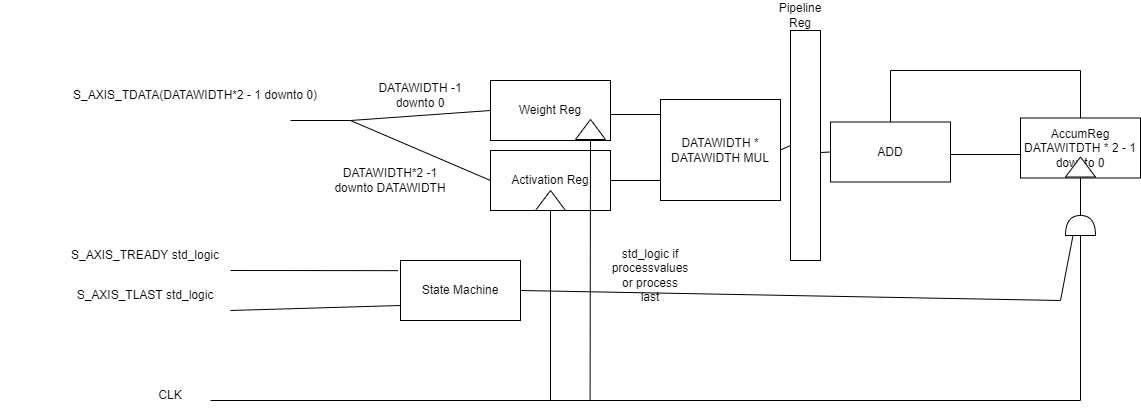

The diagram above was exported from draw.io. Its source (the exported page's mxGraphModel, read from the mxfile embedded in the PNG):
<mxGraphModel dx="2035" dy="614" grid="1" gridSize="10" guides="1" tooltips="1" connect="1" arrows="1" fold="1" page="1" pageScale="1" pageWidth="850" pageHeight="1100" math="0" shadow="0">
  <root>
    <mxCell id="0" />
    <mxCell id="1" parent="0" />
    <mxCell id="9rui2Wxo4IZdT6Y9ug5D-3" value="" style="endArrow=none;html=1;rounded=0;" edge="1" parent="1">
      <mxGeometry width="50" height="50" relative="1" as="geometry">
        <mxPoint x="50" y="200" as="sourcePoint" />
        <mxPoint x="110" y="200" as="targetPoint" />
      </mxGeometry>
    </mxCell>
    <mxCell id="9rui2Wxo4IZdT6Y9ug5D-5" value="S_AXIS_TDATA(DATAWIDTH*2 - 1 downto 0)" style="text;html=1;strokeColor=none;fillColor=none;align=center;verticalAlign=middle;whiteSpace=wrap;rounded=0;" vertex="1" parent="1">
      <mxGeometry x="-190" y="160" width="290" height="30" as="geometry" />
    </mxCell>
    <mxCell id="9rui2Wxo4IZdT6Y9ug5D-10" value="S_AXIS_TREADY std_logic" style="text;html=1;strokeColor=none;fillColor=none;align=center;verticalAlign=middle;whiteSpace=wrap;rounded=0;" vertex="1" parent="1">
      <mxGeometry x="-240" y="320" width="290" height="30" as="geometry" />
    </mxCell>
    <mxCell id="9rui2Wxo4IZdT6Y9ug5D-13" value="S_AXIS_TLAST std_logic" style="text;html=1;strokeColor=none;fillColor=none;align=center;verticalAlign=middle;whiteSpace=wrap;rounded=0;" vertex="1" parent="1">
      <mxGeometry x="-240" y="360" width="290" height="30" as="geometry" />
    </mxCell>
    <mxCell id="9rui2Wxo4IZdT6Y9ug5D-14" value="" style="endArrow=none;html=1;rounded=0;entryX=-0.021;entryY=0.169;entryDx=0;entryDy=0;entryPerimeter=0;" edge="1" parent="1" target="9rui2Wxo4IZdT6Y9ug5D-45">
      <mxGeometry width="50" height="50" relative="1" as="geometry">
        <mxPoint x="-10" y="350" as="sourcePoint" />
        <mxPoint x="50" y="350" as="targetPoint" />
      </mxGeometry>
    </mxCell>
    <mxCell id="9rui2Wxo4IZdT6Y9ug5D-15" value="" style="endArrow=none;html=1;rounded=0;entryX=0;entryY=0.75;entryDx=0;entryDy=0;" edge="1" parent="1" target="9rui2Wxo4IZdT6Y9ug5D-45">
      <mxGeometry width="50" height="50" relative="1" as="geometry">
        <mxPoint x="-10" y="390" as="sourcePoint" />
        <mxPoint x="50" y="390" as="targetPoint" />
      </mxGeometry>
    </mxCell>
    <mxCell id="9rui2Wxo4IZdT6Y9ug5D-16" value="Weight Reg" style="rounded=0;whiteSpace=wrap;html=1;" vertex="1" parent="1">
      <mxGeometry x="250" y="160" width="120" height="60" as="geometry" />
    </mxCell>
    <mxCell id="9rui2Wxo4IZdT6Y9ug5D-17" value="Activation Reg" style="rounded=0;whiteSpace=wrap;html=1;" vertex="1" parent="1">
      <mxGeometry x="250" y="230" width="120" height="60" as="geometry" />
    </mxCell>
    <mxCell id="9rui2Wxo4IZdT6Y9ug5D-18" value="" style="endArrow=none;html=1;rounded=0;entryX=0;entryY=0.5;entryDx=0;entryDy=0;" edge="1" parent="1" target="9rui2Wxo4IZdT6Y9ug5D-17">
      <mxGeometry width="50" height="50" relative="1" as="geometry">
        <mxPoint x="110" y="200" as="sourcePoint" />
        <mxPoint x="220" y="330" as="targetPoint" />
      </mxGeometry>
    </mxCell>
    <mxCell id="9rui2Wxo4IZdT6Y9ug5D-19" value="" style="endArrow=none;html=1;rounded=0;entryX=0;entryY=0.5;entryDx=0;entryDy=0;" edge="1" parent="1" target="9rui2Wxo4IZdT6Y9ug5D-16">
      <mxGeometry width="50" height="50" relative="1" as="geometry">
        <mxPoint x="110" y="200" as="sourcePoint" />
        <mxPoint x="260" y="269.9999999999999" as="targetPoint" />
      </mxGeometry>
    </mxCell>
    <mxCell id="9rui2Wxo4IZdT6Y9ug5D-20" value="DATAWIDTH -1 downto 0" style="text;html=1;strokeColor=none;fillColor=none;align=center;verticalAlign=middle;whiteSpace=wrap;rounded=0;" vertex="1" parent="1">
      <mxGeometry x="120" y="160" width="120" height="30" as="geometry" />
    </mxCell>
    <mxCell id="9rui2Wxo4IZdT6Y9ug5D-21" value="DATAWIDTH*2 -1 downto DATAWIDTH" style="text;html=1;strokeColor=none;fillColor=none;align=center;verticalAlign=middle;whiteSpace=wrap;rounded=0;" vertex="1" parent="1">
      <mxGeometry x="90" y="245" width="120" height="30" as="geometry" />
    </mxCell>
    <mxCell id="9rui2Wxo4IZdT6Y9ug5D-22" value="" style="triangle;whiteSpace=wrap;html=1;rotation=-90;" vertex="1" parent="1">
      <mxGeometry x="300" y="265" width="20" height="30" as="geometry" />
    </mxCell>
    <mxCell id="9rui2Wxo4IZdT6Y9ug5D-23" value="" style="triangle;whiteSpace=wrap;html=1;rotation=-90;" vertex="1" parent="1">
      <mxGeometry x="340" y="194" width="20" height="30" as="geometry" />
    </mxCell>
    <mxCell id="9rui2Wxo4IZdT6Y9ug5D-24" value="CLK" style="text;html=1;strokeColor=none;fillColor=none;align=center;verticalAlign=middle;whiteSpace=wrap;rounded=0;" vertex="1" parent="1">
      <mxGeometry x="-100" y="460" width="60" height="30" as="geometry" />
    </mxCell>
    <mxCell id="9rui2Wxo4IZdT6Y9ug5D-25" value="" style="endArrow=none;html=1;rounded=0;" edge="1" parent="1">
      <mxGeometry width="50" height="50" relative="1" as="geometry">
        <mxPoint x="-30" y="480" as="sourcePoint" />
        <mxPoint x="840" y="480" as="targetPoint" />
      </mxGeometry>
    </mxCell>
    <mxCell id="9rui2Wxo4IZdT6Y9ug5D-27" value="" style="shape=or;whiteSpace=wrap;html=1;rotation=-90;" vertex="1" parent="1">
      <mxGeometry x="830" y="290" width="20" height="30" as="geometry" />
    </mxCell>
    <mxCell id="9rui2Wxo4IZdT6Y9ug5D-28" value="" style="endArrow=none;html=1;rounded=0;entryX=1;entryY=0.5;entryDx=0;entryDy=0;" edge="1" parent="1" target="9rui2Wxo4IZdT6Y9ug5D-17">
      <mxGeometry width="50" height="50" relative="1" as="geometry">
        <mxPoint x="420" y="260" as="sourcePoint" />
        <mxPoint x="450" y="320" as="targetPoint" />
      </mxGeometry>
    </mxCell>
    <mxCell id="9rui2Wxo4IZdT6Y9ug5D-29" value="" style="endArrow=none;html=1;rounded=0;entryX=1;entryY=0.5;entryDx=0;entryDy=0;" edge="1" parent="1">
      <mxGeometry width="50" height="50" relative="1" as="geometry">
        <mxPoint x="420" y="194" as="sourcePoint" />
        <mxPoint x="370" y="194" as="targetPoint" />
      </mxGeometry>
    </mxCell>
    <mxCell id="9rui2Wxo4IZdT6Y9ug5D-30" value="DATAWIDTH * DATAWIDTH MUL" style="rounded=0;whiteSpace=wrap;html=1;" vertex="1" parent="1">
      <mxGeometry x="420" y="179" width="120" height="101" as="geometry" />
    </mxCell>
    <mxCell id="9rui2Wxo4IZdT6Y9ug5D-33" value="AccumReg DATAWITDTH * 2 - 1 downto 0" style="rounded=0;whiteSpace=wrap;html=1;" vertex="1" parent="1">
      <mxGeometry x="780" y="197.5" width="120" height="60" as="geometry" />
    </mxCell>
    <mxCell id="9rui2Wxo4IZdT6Y9ug5D-34" value="" style="triangle;whiteSpace=wrap;html=1;rotation=-90;" vertex="1" parent="1">
      <mxGeometry x="830" y="231.5" width="20" height="30" as="geometry" />
    </mxCell>
    <mxCell id="9rui2Wxo4IZdT6Y9ug5D-35" value="" style="endArrow=none;html=1;rounded=0;entryX=0.5;entryY=1;entryDx=0;entryDy=0;exitX=1;exitY=0.5;exitDx=0;exitDy=0;exitPerimeter=0;" edge="1" parent="1" source="9rui2Wxo4IZdT6Y9ug5D-27" target="9rui2Wxo4IZdT6Y9ug5D-33">
      <mxGeometry width="50" height="50" relative="1" as="geometry">
        <mxPoint x="590" y="350" as="sourcePoint" />
        <mxPoint x="640" y="300" as="targetPoint" />
      </mxGeometry>
    </mxCell>
    <mxCell id="9rui2Wxo4IZdT6Y9ug5D-36" value="" style="endArrow=none;html=1;rounded=0;entryX=0;entryY=0.5;entryDx=0;entryDy=0;entryPerimeter=0;" edge="1" parent="1" target="9rui2Wxo4IZdT6Y9ug5D-27">
      <mxGeometry width="50" height="50" relative="1" as="geometry">
        <mxPoint x="840" y="480" as="sourcePoint" />
        <mxPoint x="640" y="300" as="targetPoint" />
      </mxGeometry>
    </mxCell>
    <mxCell id="9rui2Wxo4IZdT6Y9ug5D-37" value="" style="endArrow=none;html=1;rounded=0;entryX=0;entryY=0.5;entryDx=0;entryDy=0;" edge="1" parent="1" target="9rui2Wxo4IZdT6Y9ug5D-22">
      <mxGeometry width="50" height="50" relative="1" as="geometry">
        <mxPoint x="310" y="480" as="sourcePoint" />
        <mxPoint x="360" y="430" as="targetPoint" />
      </mxGeometry>
    </mxCell>
    <mxCell id="9rui2Wxo4IZdT6Y9ug5D-38" value="" style="endArrow=none;html=1;rounded=0;entryX=0;entryY=0.5;entryDx=0;entryDy=0;" edge="1" parent="1" target="9rui2Wxo4IZdT6Y9ug5D-23">
      <mxGeometry width="50" height="50" relative="1" as="geometry">
        <mxPoint x="349.58" y="480" as="sourcePoint" />
        <mxPoint x="349.58" y="290" as="targetPoint" />
      </mxGeometry>
    </mxCell>
    <mxCell id="9rui2Wxo4IZdT6Y9ug5D-39" value="" style="endArrow=none;html=1;rounded=0;" edge="1" parent="1">
      <mxGeometry width="50" height="50" relative="1" as="geometry">
        <mxPoint x="710" y="234" as="sourcePoint" />
        <mxPoint x="780" y="234" as="targetPoint" />
      </mxGeometry>
    </mxCell>
    <mxCell id="9rui2Wxo4IZdT6Y9ug5D-41" value="ADD" style="rounded=0;whiteSpace=wrap;html=1;" vertex="1" parent="1">
      <mxGeometry x="590" y="201.5" width="120" height="60" as="geometry" />
    </mxCell>
    <mxCell id="9rui2Wxo4IZdT6Y9ug5D-42" value="" style="endArrow=none;html=1;rounded=0;entryX=0.5;entryY=0;entryDx=0;entryDy=0;" edge="1" parent="1" target="9rui2Wxo4IZdT6Y9ug5D-33">
      <mxGeometry width="50" height="50" relative="1" as="geometry">
        <mxPoint x="840" y="150" as="sourcePoint" />
        <mxPoint x="450" y="300" as="targetPoint" />
      </mxGeometry>
    </mxCell>
    <mxCell id="9rui2Wxo4IZdT6Y9ug5D-43" value="" style="endArrow=none;html=1;rounded=0;" edge="1" parent="1">
      <mxGeometry width="50" height="50" relative="1" as="geometry">
        <mxPoint x="650" y="150" as="sourcePoint" />
        <mxPoint x="840" y="150" as="targetPoint" />
      </mxGeometry>
    </mxCell>
    <mxCell id="9rui2Wxo4IZdT6Y9ug5D-44" value="" style="endArrow=none;html=1;rounded=0;exitX=0.5;exitY=0;exitDx=0;exitDy=0;" edge="1" parent="1" source="9rui2Wxo4IZdT6Y9ug5D-41">
      <mxGeometry width="50" height="50" relative="1" as="geometry">
        <mxPoint x="730" y="254" as="sourcePoint" />
        <mxPoint x="650" y="150" as="targetPoint" />
      </mxGeometry>
    </mxCell>
    <mxCell id="9rui2Wxo4IZdT6Y9ug5D-45" value="State Machine" style="rounded=0;whiteSpace=wrap;html=1;" vertex="1" parent="1">
      <mxGeometry x="160" y="340" width="120" height="60" as="geometry" />
    </mxCell>
    <mxCell id="9rui2Wxo4IZdT6Y9ug5D-46" value="" style="endArrow=none;html=1;rounded=0;exitX=1;exitY=0.5;exitDx=0;exitDy=0;" edge="1" parent="1" source="9rui2Wxo4IZdT6Y9ug5D-45">
      <mxGeometry width="50" height="50" relative="1" as="geometry">
        <mxPoint x="400" y="350" as="sourcePoint" />
        <mxPoint x="820" y="380" as="targetPoint" />
      </mxGeometry>
    </mxCell>
    <mxCell id="9rui2Wxo4IZdT6Y9ug5D-47" value="" style="endArrow=none;html=1;rounded=0;entryX=0;entryY=0.25;entryDx=0;entryDy=0;entryPerimeter=0;" edge="1" parent="1" target="9rui2Wxo4IZdT6Y9ug5D-27">
      <mxGeometry width="50" height="50" relative="1" as="geometry">
        <mxPoint x="820" y="380" as="sourcePoint" />
        <mxPoint x="830" y="320" as="targetPoint" />
      </mxGeometry>
    </mxCell>
    <mxCell id="9rui2Wxo4IZdT6Y9ug5D-48" value="std_logic if processvalues or process last" style="text;html=1;strokeColor=none;fillColor=none;align=center;verticalAlign=middle;whiteSpace=wrap;rounded=0;" vertex="1" parent="1">
      <mxGeometry x="380" y="340" width="60" height="30" as="geometry" />
    </mxCell>
    <mxCell id="9rui2Wxo4IZdT6Y9ug5D-49" value="" style="rounded=0;whiteSpace=wrap;html=1;" vertex="1" parent="1">
      <mxGeometry x="550" y="110" width="30" height="230" as="geometry" />
    </mxCell>
    <mxCell id="9rui2Wxo4IZdT6Y9ug5D-50" value="" style="endArrow=none;html=1;rounded=0;entryX=0;entryY=0.5;entryDx=0;entryDy=0;exitX=1;exitY=0.5;exitDx=0;exitDy=0;" edge="1" parent="1" source="9rui2Wxo4IZdT6Y9ug5D-30" target="9rui2Wxo4IZdT6Y9ug5D-49">
      <mxGeometry width="50" height="50" relative="1" as="geometry">
        <mxPoint x="400" y="330" as="sourcePoint" />
        <mxPoint x="450" y="280" as="targetPoint" />
      </mxGeometry>
    </mxCell>
    <mxCell id="9rui2Wxo4IZdT6Y9ug5D-51" value="" style="endArrow=none;html=1;rounded=0;entryX=0;entryY=0.5;entryDx=0;entryDy=0;" edge="1" parent="1" target="9rui2Wxo4IZdT6Y9ug5D-41">
      <mxGeometry width="50" height="50" relative="1" as="geometry">
        <mxPoint x="580" y="232" as="sourcePoint" />
        <mxPoint x="560" y="235" as="targetPoint" />
      </mxGeometry>
    </mxCell>
    <mxCell id="9rui2Wxo4IZdT6Y9ug5D-52" value="Pipeline Reg" style="text;html=1;strokeColor=none;fillColor=none;align=center;verticalAlign=middle;whiteSpace=wrap;rounded=0;" vertex="1" parent="1">
      <mxGeometry x="530" y="80" width="60" height="30" as="geometry" />
    </mxCell>
  </root>
</mxGraphModel>